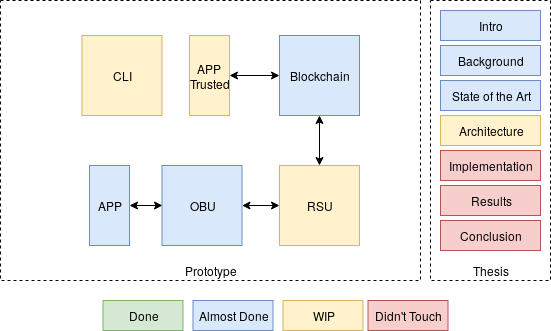

The diagram above was exported from draw.io. Its source (the exported page's mxGraphModel, read from the mxfile embedded in the PNG):
<mxGraphModel dx="1422" dy="782" grid="1" gridSize="10" guides="1" tooltips="1" connect="1" arrows="1" fold="1" page="1" pageScale="1" pageWidth="850" pageHeight="1100" math="0" shadow="0">
  <root>
    <mxCell id="0" />
    <mxCell id="1" parent="0" />
    <mxCell id="HMiOYNc8TiYIhelmUvU7-15" value="Done" style="rounded=0;whiteSpace=wrap;html=1;fillColor=#d5e8d4;strokeColor=#82b366;" parent="1" vertex="1">
      <mxGeometry x="262.5" y="380" width="80" height="30" as="geometry" />
    </mxCell>
    <mxCell id="HMiOYNc8TiYIhelmUvU7-16" value="Almost Done" style="rounded=0;whiteSpace=wrap;html=1;fillColor=#dae8fc;strokeColor=#6c8ebf;" parent="1" vertex="1">
      <mxGeometry x="352.5" y="380" width="80" height="30" as="geometry" />
    </mxCell>
    <mxCell id="HMiOYNc8TiYIhelmUvU7-17" value="WIP" style="rounded=0;whiteSpace=wrap;html=1;fillColor=#fff2cc;strokeColor=#d6b656;" parent="1" vertex="1">
      <mxGeometry x="442.5" y="380" width="80" height="30" as="geometry" />
    </mxCell>
    <mxCell id="HMiOYNc8TiYIhelmUvU7-18" value="Didn't Touch" style="rounded=0;whiteSpace=wrap;html=1;fillColor=#f8cecc;strokeColor=#b85450;" parent="1" vertex="1">
      <mxGeometry x="527.5" y="380" width="80" height="30" as="geometry" />
    </mxCell>
    <mxCell id="HMiOYNc8TiYIhelmUvU7-8" value="Prototype" style="rounded=0;whiteSpace=wrap;html=1;dashed=1;verticalAlign=bottom;" parent="1" vertex="1">
      <mxGeometry x="160" y="80" width="420" height="280" as="geometry" />
    </mxCell>
    <mxCell id="HMiOYNc8TiYIhelmUvU7-21" style="edgeStyle=orthogonalEdgeStyle;rounded=0;orthogonalLoop=1;jettySize=auto;html=1;exitX=1;exitY=0.5;exitDx=0;exitDy=0;entryX=0;entryY=0.5;entryDx=0;entryDy=0;startArrow=classic;startFill=1;" parent="1" source="HMiOYNc8TiYIhelmUvU7-3" target="HMiOYNc8TiYIhelmUvU7-4" edge="1">
      <mxGeometry relative="1" as="geometry">
        <mxPoint x="329.5" y="285" as="sourcePoint" />
      </mxGeometry>
    </mxCell>
    <mxCell id="HMiOYNc8TiYIhelmUvU7-3" value="APP" style="rounded=0;whiteSpace=wrap;html=1;fillColor=#dae8fc;strokeColor=#6c8ebf;" parent="1" vertex="1">
      <mxGeometry x="249" y="245" width="40" height="80" as="geometry" />
    </mxCell>
    <mxCell id="HMiOYNc8TiYIhelmUvU7-4" value="OBU" style="rounded=0;whiteSpace=wrap;html=1;fillColor=#dae8fc;strokeColor=#6c8ebf;" parent="1" vertex="1">
      <mxGeometry x="321.5" y="245" width="80" height="80" as="geometry" />
    </mxCell>
    <mxCell id="GaAIDlV8OPZ19-ADhcRY-4" style="edgeStyle=orthogonalEdgeStyle;rounded=0;orthogonalLoop=1;jettySize=auto;html=1;exitX=0;exitY=0.5;exitDx=0;exitDy=0;startArrow=classic;startFill=1;" edge="1" parent="1" source="HMiOYNc8TiYIhelmUvU7-5" target="HMiOYNc8TiYIhelmUvU7-4">
      <mxGeometry relative="1" as="geometry" />
    </mxCell>
    <mxCell id="GaAIDlV8OPZ19-ADhcRY-13" style="edgeStyle=none;rounded=0;orthogonalLoop=1;jettySize=auto;html=1;exitX=0.5;exitY=0;exitDx=0;exitDy=0;entryX=0.5;entryY=1;entryDx=0;entryDy=0;startArrow=classic;startFill=1;" edge="1" parent="1" source="HMiOYNc8TiYIhelmUvU7-5" target="HMiOYNc8TiYIhelmUvU7-6">
      <mxGeometry relative="1" as="geometry" />
    </mxCell>
    <mxCell id="HMiOYNc8TiYIhelmUvU7-5" value="RSU" style="rounded=0;whiteSpace=wrap;html=1;fillColor=#fff2cc;strokeColor=#d6b656;" parent="1" vertex="1">
      <mxGeometry x="439" y="245" width="80" height="80" as="geometry" />
    </mxCell>
    <mxCell id="HMiOYNc8TiYIhelmUvU7-6" value="Blockchain" style="rounded=0;whiteSpace=wrap;html=1;fillColor=#dae8fc;strokeColor=#6c8ebf;" parent="1" vertex="1">
      <mxGeometry x="439" y="115" width="80" height="80" as="geometry" />
    </mxCell>
    <mxCell id="HMiOYNc8TiYIhelmUvU7-7" value="Thesis " style="rounded=0;whiteSpace=wrap;html=1;dashed=1;verticalAlign=bottom;" parent="1" vertex="1">
      <mxGeometry x="590" y="80" width="120" height="280" as="geometry" />
    </mxCell>
    <mxCell id="HMiOYNc8TiYIhelmUvU7-9" value="Intro" style="rounded=0;whiteSpace=wrap;html=1;fillColor=#dae8fc;strokeColor=#6c8ebf;" parent="1" vertex="1">
      <mxGeometry x="600" y="90" width="100" height="30" as="geometry" />
    </mxCell>
    <mxCell id="HMiOYNc8TiYIhelmUvU7-11" value="Background" style="rounded=0;whiteSpace=wrap;html=1;fillColor=#dae8fc;strokeColor=#6c8ebf;" parent="1" vertex="1">
      <mxGeometry x="600" y="125" width="100" height="30" as="geometry" />
    </mxCell>
    <mxCell id="HMiOYNc8TiYIhelmUvU7-12" value="State of the Art" style="rounded=0;whiteSpace=wrap;html=1;fillColor=#dae8fc;strokeColor=#6c8ebf;" parent="1" vertex="1">
      <mxGeometry x="600" y="160" width="100" height="30" as="geometry" />
    </mxCell>
    <mxCell id="HMiOYNc8TiYIhelmUvU7-13" value="Results" style="rounded=0;whiteSpace=wrap;html=1;fillColor=#f8cecc;strokeColor=#b85450;" parent="1" vertex="1">
      <mxGeometry x="600" y="265" width="100" height="30" as="geometry" />
    </mxCell>
    <mxCell id="HMiOYNc8TiYIhelmUvU7-14" value="&lt;div&gt;Conclusion&lt;/div&gt;" style="rounded=0;whiteSpace=wrap;html=1;fillColor=#f8cecc;strokeColor=#b85450;" parent="1" vertex="1">
      <mxGeometry x="600" y="300" width="100" height="30" as="geometry" />
    </mxCell>
    <mxCell id="GaAIDlV8OPZ19-ADhcRY-1" value="&lt;div&gt;Architecture&lt;/div&gt;" style="rounded=0;whiteSpace=wrap;html=1;fillColor=#fff2cc;strokeColor=#d6b656;" vertex="1" parent="1">
      <mxGeometry x="600" y="195" width="100" height="30" as="geometry" />
    </mxCell>
    <mxCell id="GaAIDlV8OPZ19-ADhcRY-3" value="Implementation" style="rounded=0;whiteSpace=wrap;html=1;fillColor=#f8cecc;strokeColor=#b85450;" vertex="1" parent="1">
      <mxGeometry x="600" y="230" width="100" height="30" as="geometry" />
    </mxCell>
    <mxCell id="GaAIDlV8OPZ19-ADhcRY-7" style="edgeStyle=none;rounded=0;orthogonalLoop=1;jettySize=auto;html=1;exitX=1;exitY=0.5;exitDx=0;exitDy=0;entryX=0;entryY=0.5;entryDx=0;entryDy=0;startArrow=classic;startFill=1;" edge="1" parent="1" source="GaAIDlV8OPZ19-ADhcRY-5" target="HMiOYNc8TiYIhelmUvU7-6">
      <mxGeometry relative="1" as="geometry" />
    </mxCell>
    <mxCell id="GaAIDlV8OPZ19-ADhcRY-5" value="APP&lt;br&gt;Trusted" style="rounded=0;whiteSpace=wrap;html=1;fillColor=#fff2cc;strokeColor=#d6b656;" vertex="1" parent="1">
      <mxGeometry x="349" y="115" width="40" height="80" as="geometry" />
    </mxCell>
    <mxCell id="GaAIDlV8OPZ19-ADhcRY-12" value="CLI" style="rounded=0;whiteSpace=wrap;html=1;fillColor=#fff2cc;strokeColor=#d6b656;" vertex="1" parent="1">
      <mxGeometry x="241.5" y="115" width="80" height="80" as="geometry" />
    </mxCell>
  </root>
</mxGraphModel>